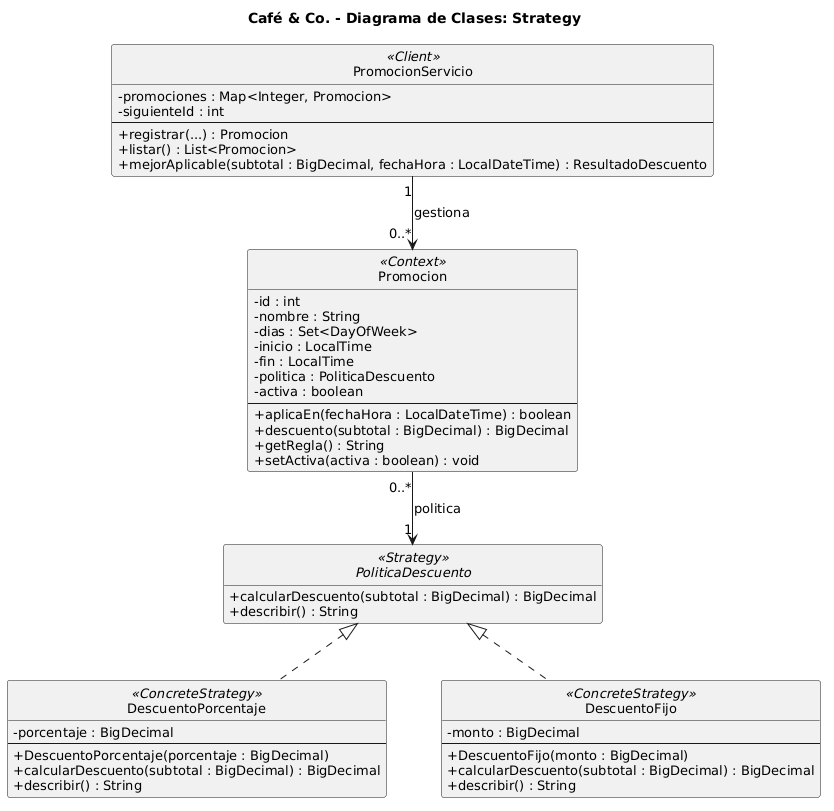

The diagram above was rendered by PlantUML. Its source (embedded in the PNG):
@startuml
title Café & Co. - Diagrama de Clases: Strategy

top to bottom direction

skinparam backgroundColor white
skinparam monochrome true
skinparam shadowing false
skinparam roundcorner 5
skinparam classAttributeIconSize 0
skinparam defaultFontName Arial
skinparam defaultFontSize 13
skinparam linetype polyline
skinparam nodesep 55
skinparam ranksep 55

hide circle
hide empty members

' =====================================
' ESTRATEGIA
' =====================================

interface PoliticaDescuento <<Strategy>> {
    + calcularDescuento(subtotal : BigDecimal) : BigDecimal
    + describir() : String
}

' =====================================
' ESTRATEGIAS CONCRETAS
' =====================================

class DescuentoPorcentaje <<ConcreteStrategy>> {
    - porcentaje : BigDecimal
    --
    + DescuentoPorcentaje(porcentaje : BigDecimal)
    + calcularDescuento(subtotal : BigDecimal) : BigDecimal
    + describir() : String
}

class DescuentoFijo <<ConcreteStrategy>> {
    - monto : BigDecimal
    --
    + DescuentoFijo(monto : BigDecimal)
    + calcularDescuento(subtotal : BigDecimal) : BigDecimal
    + describir() : String
}

' =====================================
' CONTEXTO
' =====================================

class Promocion <<Context>> {
    - id : int
    - nombre : String
    - dias : Set<DayOfWeek>
    - inicio : LocalTime
    - fin : LocalTime
    - politica : PoliticaDescuento
    - activa : boolean
    --
    + aplicaEn(fechaHora : LocalDateTime) : boolean
    + descuento(subtotal : BigDecimal) : BigDecimal
    + getRegla() : String
    + setActiva(activa : boolean) : void
}

' =====================================
' CLIENTE
' =====================================

class PromocionServicio <<Client>> {
    - promociones : Map<Integer, Promocion>
    - siguienteId : int
    --
    + registrar(...) : Promocion
    + listar() : List<Promocion>
    + mejorAplicable(subtotal : BigDecimal, fechaHora : LocalDateTime) : ResultadoDescuento
}

' =====================================
' RELACIONES UML
' =====================================

PoliticaDescuento <|.. DescuentoPorcentaje
PoliticaDescuento <|.. DescuentoFijo

Promocion "0..*" --> "1" PoliticaDescuento : politica

PromocionServicio "1" --> "0..*" Promocion : gestiona

' ORGANIZACION
DescuentoPorcentaje -[hidden]right- DescuentoFijo
@enduml